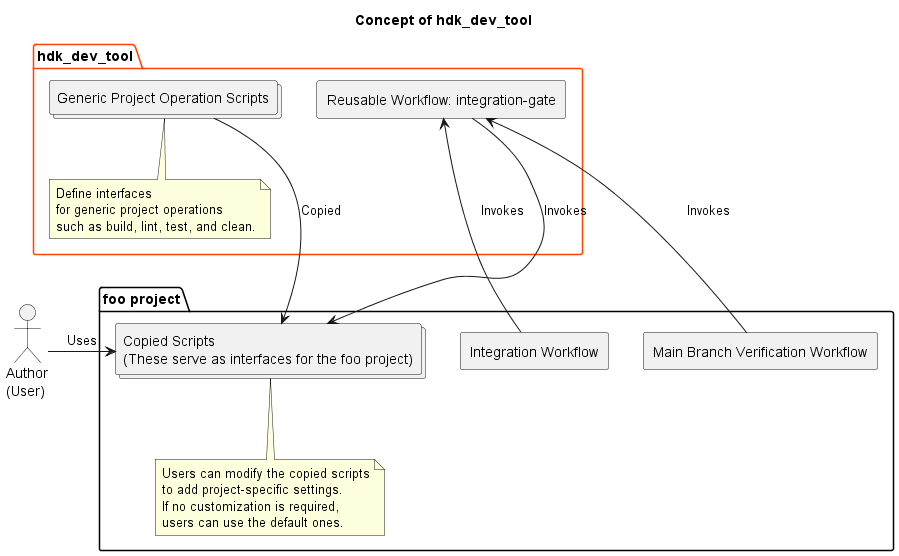

The diagram above was rendered by PlantUML. Its source (embedded in the PNG):
@startuml

title Concept of hdk_dev_tool

folder "hdk_dev_tool" #line:OrangeRed {
    rectangle "Reusable Workflow: integration-gate" as integration_gate_workflows
    collections "Generic Project Operation Scripts" as scripts

    note bottom of scripts
    Define interfaces
    for generic project operations
    such as build, lint, test, and clean.
    end note
}

folder "foo project" as project {
    rectangle "Integration Workflow" as integration_workflow
    rectangle "Main Branch Verification Workflow" as main_branch_verification_workflow
    collections "Copied Scripts\n(These serve as interfaces for the foo project)" as scripts_copied

    note bottom of scripts_copied
    Users can modify the copied scripts
    to add project-specific settings.
    If no customization is required,
    users can use the default ones.
    end note
}

actor "Author\n(User)" as author

author -right-> scripts_copied: "Uses"

scripts ---> scripts_copied: "Copied"

integration_workflow ---> integration_gate_workflows: "Invokes"
main_branch_verification_workflow ---> integration_gate_workflows: "Invokes"
integration_gate_workflows ---> scripts_copied: "Invokes"

@enduml